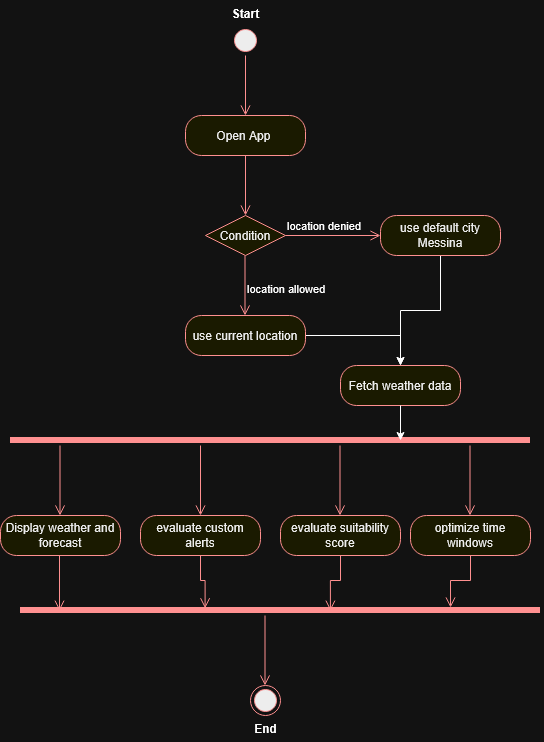

The diagram above was exported from draw.io. Its source (the exported page's mxGraphModel, read from the mxfile embedded in the PNG):
<mxGraphModel dx="1493" dy="775" grid="1" gridSize="10" guides="1" tooltips="1" connect="1" arrows="1" fold="1" page="1" pageScale="1" pageWidth="850" pageHeight="1100" math="0" shadow="0">
  <root>
    <mxCell id="0" />
    <mxCell id="1" parent="0" />
    <mxCell id="RPqoRU4df9OFndjjUoc8-1" parent="1" style="ellipse;html=1;shape=startState;fillColor=#000000;strokeColor=#ff0000;" value="" vertex="1">
      <mxGeometry height="30" width="30" x="330" y="110" as="geometry" />
    </mxCell>
    <mxCell id="RPqoRU4df9OFndjjUoc8-2" edge="1" parent="1" source="RPqoRU4df9OFndjjUoc8-1" style="edgeStyle=orthogonalEdgeStyle;html=1;verticalAlign=bottom;endArrow=open;endSize=8;strokeColor=#ff0000;rounded=0;defaultLabelBackgroundColor=gap;" value="">
      <mxGeometry relative="1" as="geometry">
        <mxPoint x="345" y="200" as="targetPoint" />
      </mxGeometry>
    </mxCell>
    <mxCell id="RPqoRU4df9OFndjjUoc8-13" parent="1" style="rounded=1;whiteSpace=wrap;html=1;arcSize=40;fontColor=#000000;fillColor=#ffffc0;strokeColor=#ff0000;" value="&lt;div&gt;Open App&amp;nbsp;&lt;/div&gt;" vertex="1">
      <mxGeometry height="40" width="120" x="285" y="200" as="geometry" />
    </mxCell>
    <mxCell id="RPqoRU4df9OFndjjUoc8-14" edge="1" parent="1" source="RPqoRU4df9OFndjjUoc8-13" style="edgeStyle=orthogonalEdgeStyle;html=1;verticalAlign=bottom;endArrow=open;endSize=8;strokeColor=#ff0000;rounded=0;defaultLabelBackgroundColor=gap;" value="">
      <mxGeometry relative="1" as="geometry">
        <mxPoint x="345" y="300" as="targetPoint" />
      </mxGeometry>
    </mxCell>
    <mxCell id="RPqoRU4df9OFndjjUoc8-19" parent="1" style="rhombus;whiteSpace=wrap;html=1;fontColor=#000000;fillColor=#ffffc0;strokeColor=#ff0000;" value="Condition" vertex="1">
      <mxGeometry height="40" width="80" x="305" y="300" as="geometry" />
    </mxCell>
    <mxCell id="RPqoRU4df9OFndjjUoc8-20" edge="1" parent="1" source="RPqoRU4df9OFndjjUoc8-19" style="edgeStyle=orthogonalEdgeStyle;html=1;align=left;verticalAlign=bottom;endArrow=open;endSize=8;strokeColor=#ff0000;rounded=0;defaultLabelBackgroundColor=gap;" value="location denied">
      <mxGeometry relative="1" x="-1" as="geometry">
        <mxPoint x="480" y="320" as="targetPoint" />
      </mxGeometry>
    </mxCell>
    <mxCell id="RPqoRU4df9OFndjjUoc8-25" edge="1" parent="1" style="edgeStyle=orthogonalEdgeStyle;html=1;align=left;verticalAlign=top;endArrow=open;endSize=8;strokeColor=#ff0000;rounded=0;defaultLabelBackgroundColor=gap;" value="location allowed">
      <mxGeometry relative="1" x="-0.3333" as="geometry">
        <mxPoint as="offset" />
        <mxPoint x="344.5" y="340" as="sourcePoint" />
        <mxPoint x="344.5" y="400" as="targetPoint" />
      </mxGeometry>
    </mxCell>
    <mxCell id="RPqoRU4df9OFndjjUoc8-26" parent="1" style="shape=line;html=1;strokeWidth=6;strokeColor=#ff0000;" value="" vertex="1">
      <mxGeometry height="10" width="520" x="110" y="520" as="geometry" />
    </mxCell>
    <mxCell id="RPqoRU4df9OFndjjUoc8-28" edge="1" parent="1" style="edgeStyle=orthogonalEdgeStyle;html=1;verticalAlign=bottom;endArrow=open;endSize=8;strokeColor=#ff0000;rounded=0;defaultLabelBackgroundColor=gap;" value="">
      <mxGeometry relative="1" as="geometry">
        <mxPoint x="300" y="530" as="sourcePoint" />
        <mxPoint x="300" y="600" as="targetPoint" />
      </mxGeometry>
    </mxCell>
    <mxCell id="RPqoRU4df9OFndjjUoc8-29" edge="1" parent="1" style="edgeStyle=orthogonalEdgeStyle;html=1;verticalAlign=bottom;endArrow=open;endSize=8;strokeColor=#ff0000;rounded=0;defaultLabelBackgroundColor=gap;" value="">
      <mxGeometry relative="1" as="geometry">
        <mxPoint x="159.5" y="530" as="sourcePoint" />
        <mxPoint x="159.5" y="600" as="targetPoint" />
      </mxGeometry>
    </mxCell>
    <mxCell id="RPqoRU4df9OFndjjUoc8-31" parent="1" style="rounded=1;whiteSpace=wrap;html=1;arcSize=40;fontColor=#000000;fillColor=#ffffc0;strokeColor=#ff0000;" value="Display weather and forecast" vertex="1">
      <mxGeometry height="40" width="120" x="100" y="600" as="geometry" />
    </mxCell>
    <mxCell id="RPqoRU4df9OFndjjUoc8-33" parent="1" style="rounded=1;whiteSpace=wrap;html=1;arcSize=40;fontColor=#000000;fillColor=#ffffc0;strokeColor=#ff0000;" value="evaluate custom alerts" vertex="1">
      <mxGeometry height="40" width="120" x="240" y="600" as="geometry" />
    </mxCell>
    <mxCell id="RPqoRU4df9OFndjjUoc8-35" edge="1" parent="1" style="edgeStyle=orthogonalEdgeStyle;html=1;verticalAlign=bottom;endArrow=open;endSize=8;strokeColor=#ff0000;rounded=0;defaultLabelBackgroundColor=gap;" value="">
      <mxGeometry relative="1" as="geometry">
        <mxPoint x="439.5" y="530" as="sourcePoint" />
        <mxPoint x="439.5" y="600" as="targetPoint" />
      </mxGeometry>
    </mxCell>
    <mxCell id="RPqoRU4df9OFndjjUoc8-36" parent="1" style="rounded=1;whiteSpace=wrap;html=1;arcSize=40;fontColor=#000000;fillColor=#ffffc0;strokeColor=#ff0000;" value="evaluate suitability score" vertex="1">
      <mxGeometry height="40" width="120" x="380" y="600" as="geometry" />
    </mxCell>
    <mxCell id="RPqoRU4df9OFndjjUoc8-37" edge="1" parent="1" style="edgeStyle=orthogonalEdgeStyle;html=1;verticalAlign=bottom;endArrow=open;endSize=8;strokeColor=#ff0000;rounded=0;defaultLabelBackgroundColor=gap;" value="">
      <mxGeometry relative="1" as="geometry">
        <mxPoint x="569.5" y="530" as="sourcePoint" />
        <mxPoint x="569.5" y="600" as="targetPoint" />
      </mxGeometry>
    </mxCell>
    <mxCell id="RPqoRU4df9OFndjjUoc8-38" parent="1" style="rounded=1;whiteSpace=wrap;html=1;arcSize=40;fontColor=#000000;fillColor=#ffffc0;strokeColor=#ff0000;" value="optimize time windows" vertex="1">
      <mxGeometry height="40" width="120" x="510" y="600" as="geometry" />
    </mxCell>
    <mxCell id="RPqoRU4df9OFndjjUoc8-40" parent="1" style="shape=line;html=1;strokeWidth=6;strokeColor=#ff0000;" value="" vertex="1">
      <mxGeometry height="10" width="520" x="120" y="690" as="geometry" />
    </mxCell>
    <mxCell id="RPqoRU4df9OFndjjUoc8-43" edge="1" parent="1" source="RPqoRU4df9OFndjjUoc8-33" style="edgeStyle=orthogonalEdgeStyle;html=1;verticalAlign=bottom;endArrow=open;endSize=8;strokeColor=#ff0000;rounded=0;defaultLabelBackgroundColor=gap;entryX=0.355;entryY=0.28;entryDx=0;entryDy=0;entryPerimeter=0;exitX=0.5;exitY=1;exitDx=0;exitDy=0;" target="RPqoRU4df9OFndjjUoc8-40" value="">
      <mxGeometry relative="1" x="-0.0773" as="geometry">
        <mxPoint x="305" y="520" as="sourcePoint" />
        <mxPoint x="305" y="605" as="targetPoint" />
      </mxGeometry>
    </mxCell>
    <mxCell id="RPqoRU4df9OFndjjUoc8-45" edge="1" parent="1" style="edgeStyle=orthogonalEdgeStyle;html=1;verticalAlign=bottom;endArrow=open;endSize=8;strokeColor=#ff0000;rounded=0;defaultLabelBackgroundColor=gap;" value="">
      <mxGeometry relative="1" as="geometry">
        <mxPoint x="364.5" y="700" as="sourcePoint" />
        <mxPoint x="364.5" y="770" as="targetPoint" />
      </mxGeometry>
    </mxCell>
    <mxCell id="RPqoRU4df9OFndjjUoc8-46" edge="1" parent="1" source="RPqoRU4df9OFndjjUoc8-31" style="edgeStyle=orthogonalEdgeStyle;html=1;verticalAlign=bottom;endArrow=open;endSize=8;strokeColor=#ff0000;rounded=0;defaultLabelBackgroundColor=gap;entryX=0.075;entryY=0.52;entryDx=0;entryDy=0;entryPerimeter=0;" target="RPqoRU4df9OFndjjUoc8-40" value="">
      <mxGeometry relative="1" x="-0.1641" as="geometry">
        <Array as="points">
          <mxPoint x="150" y="640" />
          <mxPoint x="159" y="640" />
        </Array>
        <mxPoint x="159.5" y="520" as="sourcePoint" />
        <mxPoint x="159.5" y="600" as="targetPoint" />
      </mxGeometry>
    </mxCell>
    <mxCell id="RPqoRU4df9OFndjjUoc8-47" edge="1" parent="1" source="RPqoRU4df9OFndjjUoc8-36" style="edgeStyle=orthogonalEdgeStyle;html=1;verticalAlign=bottom;endArrow=open;endSize=8;strokeColor=#ff0000;rounded=0;defaultLabelBackgroundColor=gap;entryX=0.596;entryY=0.52;entryDx=0;entryDy=0;entryPerimeter=0;exitX=0.5;exitY=1;exitDx=0;exitDy=0;" target="RPqoRU4df9OFndjjUoc8-40" value="">
      <mxGeometry relative="1" x="-0.1213" as="geometry">
        <mxPoint x="429.5" y="520" as="sourcePoint" />
        <mxPoint x="430" y="600" as="targetPoint" />
      </mxGeometry>
    </mxCell>
    <mxCell id="RPqoRU4df9OFndjjUoc8-48" edge="1" parent="1" source="RPqoRU4df9OFndjjUoc8-38" style="edgeStyle=orthogonalEdgeStyle;html=1;verticalAlign=bottom;endArrow=open;endSize=8;strokeColor=#ff0000;rounded=0;defaultLabelBackgroundColor=gap;entryX=0.827;entryY=0.2;entryDx=0;entryDy=0;entryPerimeter=0;exitX=0.5;exitY=1;exitDx=0;exitDy=0;" target="RPqoRU4df9OFndjjUoc8-40" value="">
      <mxGeometry relative="1" as="geometry">
        <mxPoint x="550" y="520" as="sourcePoint" />
        <mxPoint x="550" y="590" as="targetPoint" />
      </mxGeometry>
    </mxCell>
    <mxCell id="RPqoRU4df9OFndjjUoc8-49" parent="1" style="ellipse;html=1;shape=endState;fillColor=#000000;strokeColor=#ff0000;" value="" vertex="1">
      <mxGeometry height="30" width="30" x="350" y="770" as="geometry" />
    </mxCell>
    <mxCell id="RPqoRU4df9OFndjjUoc8-66" edge="1" parent="1" source="RPqoRU4df9OFndjjUoc8-50" style="edgeStyle=orthogonalEdgeStyle;rounded=0;orthogonalLoop=1;jettySize=auto;html=1;entryX=0.5;entryY=0;entryDx=0;entryDy=0;defaultLabelBackgroundColor=gap;" target="RPqoRU4df9OFndjjUoc8-54">
      <mxGeometry relative="1" as="geometry" />
    </mxCell>
    <mxCell id="RPqoRU4df9OFndjjUoc8-50" parent="1" style="rounded=1;whiteSpace=wrap;html=1;arcSize=40;fontColor=#000000;fillColor=#ffffc0;strokeColor=#ff0000;" value="use default city Messina" vertex="1">
      <mxGeometry height="40" width="120" x="480" y="300" as="geometry" />
    </mxCell>
    <mxCell id="RPqoRU4df9OFndjjUoc8-65" edge="1" parent="1" source="RPqoRU4df9OFndjjUoc8-52" style="edgeStyle=orthogonalEdgeStyle;rounded=0;orthogonalLoop=1;jettySize=auto;html=1;entryX=0.5;entryY=0;entryDx=0;entryDy=0;defaultLabelBackgroundColor=gap;" target="RPqoRU4df9OFndjjUoc8-54">
      <mxGeometry relative="1" as="geometry" />
    </mxCell>
    <mxCell id="RPqoRU4df9OFndjjUoc8-52" parent="1" style="rounded=1;whiteSpace=wrap;html=1;arcSize=40;fontColor=#000000;fillColor=#ffffc0;strokeColor=#ff0000;" value="use current location" vertex="1">
      <mxGeometry height="40" width="120" x="285" y="400" as="geometry" />
    </mxCell>
    <mxCell id="RPqoRU4df9OFndjjUoc8-54" parent="1" style="rounded=1;whiteSpace=wrap;html=1;arcSize=40;fontColor=#000000;fillColor=#ffffc0;strokeColor=#ff0000;" value="Fetch weather data" vertex="1">
      <mxGeometry height="40" width="120" x="440" y="450" as="geometry" />
    </mxCell>
    <mxCell id="RPqoRU4df9OFndjjUoc8-67" edge="1" parent="1" source="RPqoRU4df9OFndjjUoc8-54" style="edgeStyle=orthogonalEdgeStyle;rounded=0;orthogonalLoop=1;jettySize=auto;html=1;entryX=0.75;entryY=0.5;entryDx=0;entryDy=0;entryPerimeter=0;defaultLabelBackgroundColor=gap;" target="RPqoRU4df9OFndjjUoc8-26">
      <mxGeometry relative="1" as="geometry" />
    </mxCell>
    <mxCell id="RPqoRU4df9OFndjjUoc8-68" parent="1" style="text;align=center;fontStyle=1;verticalAlign=middle;spacingLeft=3;spacingRight=3;strokeColor=none;rotatable=0;points=[[0,0.5],[1,0.5]];portConstraint=eastwest;html=1;" value="Start" vertex="1">
      <mxGeometry height="26" width="80" x="305" y="85" as="geometry" />
    </mxCell>
    <mxCell id="RPqoRU4df9OFndjjUoc8-69" parent="1" style="text;align=center;fontStyle=1;verticalAlign=middle;spacingLeft=3;spacingRight=3;strokeColor=none;rotatable=0;points=[[0,0.5],[1,0.5]];portConstraint=eastwest;html=1;" value="End" vertex="1">
      <mxGeometry height="26" width="80" x="325" y="800" as="geometry" />
    </mxCell>
  </root>
</mxGraphModel>